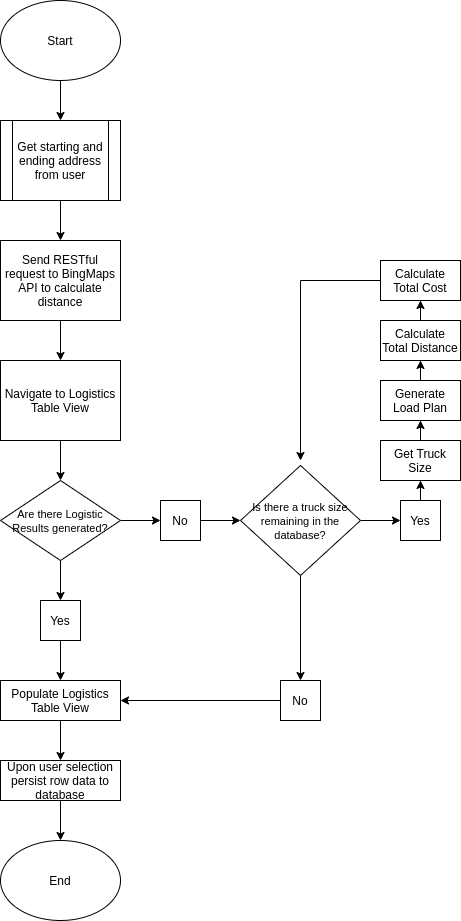

The diagram above was exported from draw.io. Its source (the exported page's mxGraphModel, read from the mxfile embedded in the PNG):
<mxGraphModel dx="2200" dy="816" grid="1" gridSize="10" guides="1" tooltips="1" connect="1" arrows="1" fold="1" page="1" pageScale="1" pageWidth="850" pageHeight="1100" math="0" shadow="0">
  <root>
    <mxCell id="0" />
    <mxCell id="1" parent="0" />
    <mxCell id="W1DS9jeYEfGvn6VB7kQw-3" style="edgeStyle=orthogonalEdgeStyle;rounded=0;orthogonalLoop=1;jettySize=auto;html=1;" edge="1" parent="1" source="W1DS9jeYEfGvn6VB7kQw-1" target="W1DS9jeYEfGvn6VB7kQw-2">
      <mxGeometry relative="1" as="geometry" />
    </mxCell>
    <mxCell id="W1DS9jeYEfGvn6VB7kQw-1" value="Start" style="ellipse;whiteSpace=wrap;html=1;" vertex="1" parent="1">
      <mxGeometry x="-200" y="40" width="120" height="80" as="geometry" />
    </mxCell>
    <mxCell id="W1DS9jeYEfGvn6VB7kQw-7" style="edgeStyle=orthogonalEdgeStyle;rounded=0;orthogonalLoop=1;jettySize=auto;html=1;" edge="1" parent="1" source="W1DS9jeYEfGvn6VB7kQw-2" target="W1DS9jeYEfGvn6VB7kQw-6">
      <mxGeometry relative="1" as="geometry" />
    </mxCell>
    <mxCell id="W1DS9jeYEfGvn6VB7kQw-2" value="Get starting and ending address from user" style="shape=process;whiteSpace=wrap;html=1;backgroundOutline=1;" vertex="1" parent="1">
      <mxGeometry x="-200" y="160" width="120" height="80" as="geometry" />
    </mxCell>
    <mxCell id="W1DS9jeYEfGvn6VB7kQw-9" style="edgeStyle=orthogonalEdgeStyle;rounded=0;orthogonalLoop=1;jettySize=auto;html=1;" edge="1" parent="1" source="W1DS9jeYEfGvn6VB7kQw-6" target="W1DS9jeYEfGvn6VB7kQw-8">
      <mxGeometry relative="1" as="geometry" />
    </mxCell>
    <mxCell id="W1DS9jeYEfGvn6VB7kQw-6" value="Send RESTful request to BingMaps API to calculate distance" style="rounded=0;whiteSpace=wrap;html=1;" vertex="1" parent="1">
      <mxGeometry x="-200" y="280" width="120" height="80" as="geometry" />
    </mxCell>
    <mxCell id="W1DS9jeYEfGvn6VB7kQw-22" style="edgeStyle=orthogonalEdgeStyle;rounded=0;orthogonalLoop=1;jettySize=auto;html=1;entryX=0.5;entryY=0;entryDx=0;entryDy=0;" edge="1" parent="1" source="W1DS9jeYEfGvn6VB7kQw-8" target="W1DS9jeYEfGvn6VB7kQw-21">
      <mxGeometry relative="1" as="geometry" />
    </mxCell>
    <mxCell id="W1DS9jeYEfGvn6VB7kQw-8" value="Navigate to Logistics Table View" style="rounded=0;whiteSpace=wrap;html=1;" vertex="1" parent="1">
      <mxGeometry x="-200" y="400" width="120" height="80" as="geometry" />
    </mxCell>
    <mxCell id="W1DS9jeYEfGvn6VB7kQw-23" style="edgeStyle=orthogonalEdgeStyle;rounded=0;orthogonalLoop=1;jettySize=auto;html=1;" edge="1" parent="1" source="W1DS9jeYEfGvn6VB7kQw-21">
      <mxGeometry relative="1" as="geometry">
        <mxPoint x="-140" y="640" as="targetPoint" />
      </mxGeometry>
    </mxCell>
    <mxCell id="W1DS9jeYEfGvn6VB7kQw-28" style="edgeStyle=orthogonalEdgeStyle;rounded=0;orthogonalLoop=1;jettySize=auto;html=1;" edge="1" parent="1" source="W1DS9jeYEfGvn6VB7kQw-21" target="W1DS9jeYEfGvn6VB7kQw-27">
      <mxGeometry relative="1" as="geometry" />
    </mxCell>
    <mxCell id="W1DS9jeYEfGvn6VB7kQw-21" value="&lt;font style=&quot;font-size: 11px&quot;&gt;Are there Logistic Results generated?&lt;/font&gt;" style="rhombus;whiteSpace=wrap;html=1;" vertex="1" parent="1">
      <mxGeometry x="-200" y="520" width="120" height="80" as="geometry" />
    </mxCell>
    <mxCell id="W1DS9jeYEfGvn6VB7kQw-33" style="edgeStyle=orthogonalEdgeStyle;rounded=0;orthogonalLoop=1;jettySize=auto;html=1;entryX=0.5;entryY=0;entryDx=0;entryDy=0;" edge="1" parent="1" source="W1DS9jeYEfGvn6VB7kQw-24" target="W1DS9jeYEfGvn6VB7kQw-29">
      <mxGeometry relative="1" as="geometry" />
    </mxCell>
    <mxCell id="W1DS9jeYEfGvn6VB7kQw-24" value="Yes" style="rounded=0;whiteSpace=wrap;html=1;" vertex="1" parent="1">
      <mxGeometry x="-160" y="640" width="40" height="40" as="geometry" />
    </mxCell>
    <mxCell id="W1DS9jeYEfGvn6VB7kQw-49" style="edgeStyle=orthogonalEdgeStyle;rounded=0;orthogonalLoop=1;jettySize=auto;html=1;" edge="1" parent="1" source="W1DS9jeYEfGvn6VB7kQw-27" target="W1DS9jeYEfGvn6VB7kQw-46">
      <mxGeometry relative="1" as="geometry" />
    </mxCell>
    <mxCell id="W1DS9jeYEfGvn6VB7kQw-27" value="No" style="rounded=0;whiteSpace=wrap;html=1;" vertex="1" parent="1">
      <mxGeometry x="-40" y="540" width="40" height="40" as="geometry" />
    </mxCell>
    <mxCell id="W1DS9jeYEfGvn6VB7kQw-34" style="edgeStyle=orthogonalEdgeStyle;rounded=0;orthogonalLoop=1;jettySize=auto;html=1;" edge="1" parent="1" source="W1DS9jeYEfGvn6VB7kQw-29" target="W1DS9jeYEfGvn6VB7kQw-30">
      <mxGeometry relative="1" as="geometry" />
    </mxCell>
    <mxCell id="W1DS9jeYEfGvn6VB7kQw-29" value="Populate Logistics Table View" style="rounded=0;whiteSpace=wrap;html=1;" vertex="1" parent="1">
      <mxGeometry x="-200" y="720" width="120" height="40" as="geometry" />
    </mxCell>
    <mxCell id="W1DS9jeYEfGvn6VB7kQw-35" style="edgeStyle=orthogonalEdgeStyle;rounded=0;orthogonalLoop=1;jettySize=auto;html=1;entryX=0.5;entryY=0;entryDx=0;entryDy=0;" edge="1" parent="1" source="W1DS9jeYEfGvn6VB7kQw-30" target="W1DS9jeYEfGvn6VB7kQw-32">
      <mxGeometry relative="1" as="geometry" />
    </mxCell>
    <mxCell id="W1DS9jeYEfGvn6VB7kQw-30" value="Upon user selection persist row data to database" style="rounded=0;whiteSpace=wrap;html=1;" vertex="1" parent="1">
      <mxGeometry x="-200" y="800" width="120" height="40" as="geometry" />
    </mxCell>
    <mxCell id="W1DS9jeYEfGvn6VB7kQw-32" value="End" style="ellipse;whiteSpace=wrap;html=1;" vertex="1" parent="1">
      <mxGeometry x="-200" y="880" width="120" height="80" as="geometry" />
    </mxCell>
    <mxCell id="W1DS9jeYEfGvn6VB7kQw-58" style="edgeStyle=orthogonalEdgeStyle;rounded=0;orthogonalLoop=1;jettySize=auto;html=1;entryX=0.5;entryY=1;entryDx=0;entryDy=0;" edge="1" parent="1" source="W1DS9jeYEfGvn6VB7kQw-36" target="W1DS9jeYEfGvn6VB7kQw-57">
      <mxGeometry relative="1" as="geometry" />
    </mxCell>
    <mxCell id="W1DS9jeYEfGvn6VB7kQw-36" value="Get Truck Size" style="rounded=0;whiteSpace=wrap;html=1;" vertex="1" parent="1">
      <mxGeometry x="180" y="480" width="80" height="40" as="geometry" />
    </mxCell>
    <mxCell id="W1DS9jeYEfGvn6VB7kQw-61" style="edgeStyle=orthogonalEdgeStyle;rounded=0;orthogonalLoop=1;jettySize=auto;html=1;entryX=0.5;entryY=1;entryDx=0;entryDy=0;" edge="1" parent="1" source="W1DS9jeYEfGvn6VB7kQw-41" target="W1DS9jeYEfGvn6VB7kQw-60">
      <mxGeometry relative="1" as="geometry" />
    </mxCell>
    <mxCell id="W1DS9jeYEfGvn6VB7kQw-41" value="Calculate Total Distance" style="rounded=0;whiteSpace=wrap;html=1;" vertex="1" parent="1">
      <mxGeometry x="180" y="360" width="80" height="40" as="geometry" />
    </mxCell>
    <mxCell id="W1DS9jeYEfGvn6VB7kQw-52" style="edgeStyle=orthogonalEdgeStyle;rounded=0;orthogonalLoop=1;jettySize=auto;html=1;" edge="1" parent="1" source="W1DS9jeYEfGvn6VB7kQw-46" target="W1DS9jeYEfGvn6VB7kQw-51">
      <mxGeometry relative="1" as="geometry" />
    </mxCell>
    <mxCell id="W1DS9jeYEfGvn6VB7kQw-55" style="edgeStyle=orthogonalEdgeStyle;rounded=0;orthogonalLoop=1;jettySize=auto;html=1;entryX=0;entryY=0.5;entryDx=0;entryDy=0;" edge="1" parent="1" source="W1DS9jeYEfGvn6VB7kQw-46" target="W1DS9jeYEfGvn6VB7kQw-54">
      <mxGeometry relative="1" as="geometry" />
    </mxCell>
    <mxCell id="W1DS9jeYEfGvn6VB7kQw-46" value="&lt;span style=&quot;font-size: 11px&quot;&gt;Is there a truck size remaining in the database?&lt;/span&gt;" style="rhombus;whiteSpace=wrap;html=1;" vertex="1" parent="1">
      <mxGeometry x="40" y="505" width="120" height="110" as="geometry" />
    </mxCell>
    <mxCell id="W1DS9jeYEfGvn6VB7kQw-53" style="edgeStyle=orthogonalEdgeStyle;rounded=0;orthogonalLoop=1;jettySize=auto;html=1;" edge="1" parent="1" source="W1DS9jeYEfGvn6VB7kQw-51" target="W1DS9jeYEfGvn6VB7kQw-29">
      <mxGeometry relative="1" as="geometry" />
    </mxCell>
    <mxCell id="W1DS9jeYEfGvn6VB7kQw-51" value="No" style="rounded=0;whiteSpace=wrap;html=1;" vertex="1" parent="1">
      <mxGeometry x="80" y="720" width="40" height="40" as="geometry" />
    </mxCell>
    <mxCell id="W1DS9jeYEfGvn6VB7kQw-56" style="edgeStyle=orthogonalEdgeStyle;rounded=0;orthogonalLoop=1;jettySize=auto;html=1;entryX=0.5;entryY=1;entryDx=0;entryDy=0;" edge="1" parent="1" source="W1DS9jeYEfGvn6VB7kQw-54" target="W1DS9jeYEfGvn6VB7kQw-36">
      <mxGeometry relative="1" as="geometry">
        <mxPoint x="220" y="490" as="targetPoint" />
      </mxGeometry>
    </mxCell>
    <mxCell id="W1DS9jeYEfGvn6VB7kQw-54" value="Yes" style="rounded=0;whiteSpace=wrap;html=1;" vertex="1" parent="1">
      <mxGeometry x="200" y="540" width="40" height="40" as="geometry" />
    </mxCell>
    <mxCell id="W1DS9jeYEfGvn6VB7kQw-59" style="edgeStyle=orthogonalEdgeStyle;rounded=0;orthogonalLoop=1;jettySize=auto;html=1;entryX=0.5;entryY=1;entryDx=0;entryDy=0;" edge="1" parent="1" source="W1DS9jeYEfGvn6VB7kQw-57" target="W1DS9jeYEfGvn6VB7kQw-41">
      <mxGeometry relative="1" as="geometry" />
    </mxCell>
    <mxCell id="W1DS9jeYEfGvn6VB7kQw-57" value="Generate Load Plan" style="rounded=0;whiteSpace=wrap;html=1;" vertex="1" parent="1">
      <mxGeometry x="180" y="420" width="80" height="40" as="geometry" />
    </mxCell>
    <mxCell id="W1DS9jeYEfGvn6VB7kQw-62" style="edgeStyle=orthogonalEdgeStyle;rounded=0;orthogonalLoop=1;jettySize=auto;html=1;" edge="1" parent="1" source="W1DS9jeYEfGvn6VB7kQw-60">
      <mxGeometry relative="1" as="geometry">
        <mxPoint x="100" y="500" as="targetPoint" />
      </mxGeometry>
    </mxCell>
    <mxCell id="W1DS9jeYEfGvn6VB7kQw-60" value="Calculate Total Cost" style="rounded=0;whiteSpace=wrap;html=1;" vertex="1" parent="1">
      <mxGeometry x="180" y="300" width="80" height="40" as="geometry" />
    </mxCell>
  </root>
</mxGraphModel>